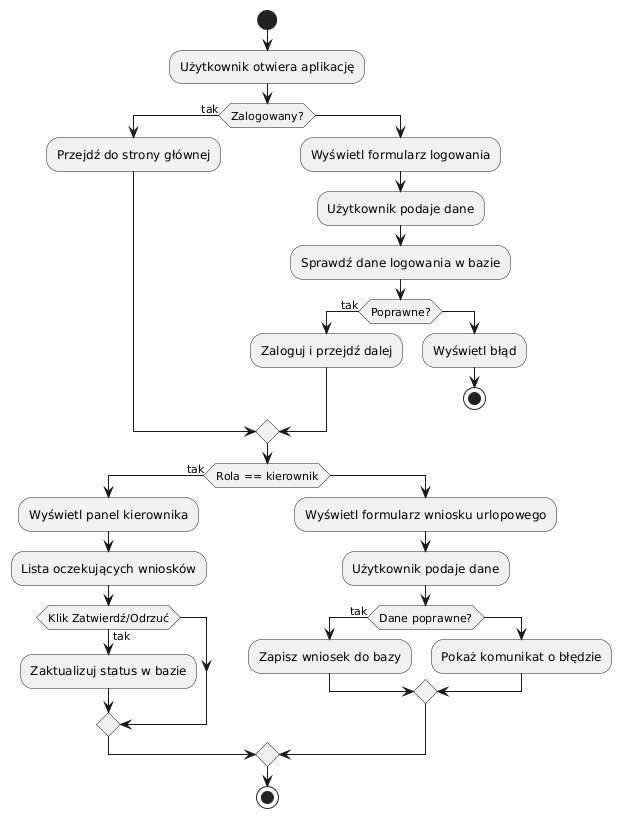

The diagram above was rendered by PlantUML. Its source (embedded in the PNG):
@startuml
start
:Użytkownik otwiera aplikację;
if (Zalogowany?) then (tak)
  :Przejdź do strony głównej;
else
  :Wyświetl formularz logowania;
  :Użytkownik podaje dane;
  :Sprawdź dane logowania w bazie;
  if (Poprawne?) then (tak)
    :Zaloguj i przejdź dalej;
  else
    :Wyświetl błąd;
    stop
  endif
endif

if (Rola == kierownik) then (tak)
  :Wyświetl panel kierownika;
  :Lista oczekujących wniosków;
  if (Klik Zatwierdź/Odrzuć) then (tak)
    :Zaktualizuj status w bazie;
  endif
else
  :Wyświetl formularz wniosku urlopowego;
  :Użytkownik podaje dane;
  if (Dane poprawne?) then (tak)
    :Zapisz wniosek do bazy;
  else
    :Pokaż komunikat o błędzie;
  endif
endif
stop
@enduml